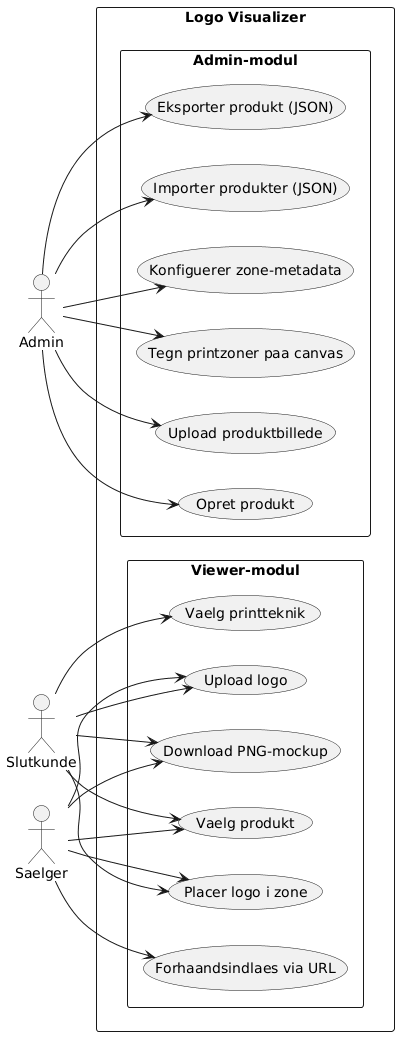

The diagram above was rendered by PlantUML. Its source (embedded in the PNG):
@startuml
left to right direction
skinparam packageStyle rectangle

actor "Admin"        as admin
actor "Slutkunde"    as customer
actor "Saelger"      as sales

rectangle "Logo Visualizer" {

    package "Admin-modul" {
        usecase "Opret produkt"             as UC1
        usecase "Upload produktbillede"     as UC2
        usecase "Tegn printzoner paa canvas" as UC3
        usecase "Konfiguerer zone-metadata" as UC4
        usecase "Importer produkter (JSON)" as UC5
        usecase "Eksporter produkt (JSON)"  as UC6
    }

    package "Viewer-modul" {
        usecase "Vaelg produkt"             as UC7
        usecase "Upload logo"               as UC8
        usecase "Placer logo i zone"        as UC9
        usecase "Vaelg printteknik"         as UC10
        usecase "Download PNG-mockup"       as UC11
        usecase "Forhaandsindlaes via URL"  as UC12
    }
}

admin    --> UC1
admin    --> UC2
admin    --> UC3
admin    --> UC4
admin    --> UC5
admin    --> UC6

customer --> UC7
customer --> UC8
customer --> UC9
customer --> UC10
customer --> UC11

sales    --> UC7
sales    --> UC12
sales    --> UC8
sales    --> UC9
sales    --> UC11
@enduml